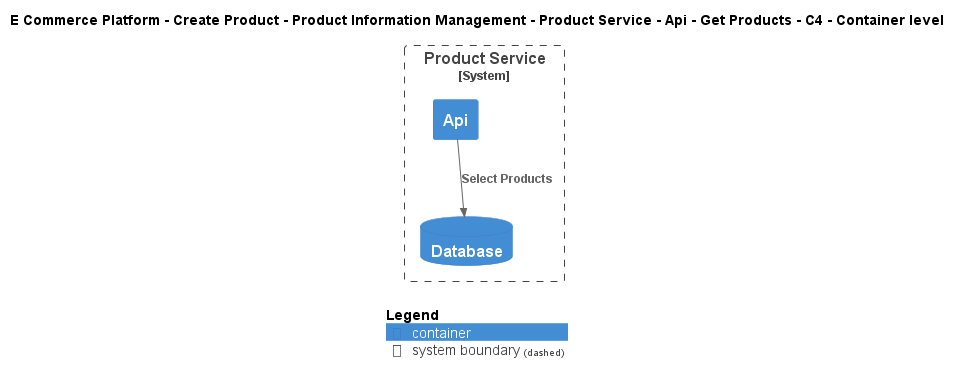

The diagram above was rendered by PlantUML. Its source (embedded in the PNG):
@startuml
!include ..\..\..\..\..\..\..\..\..\.c4s\C4_Container.puml

AddElementTag("c4interflow:lifecycle:new", $bgColor=green, $fontColor=#ffffff, $borderColor=green, $shadowing="False")
AddElementTag("c4interflow:lifecycle:changed", $bgColor=orange, $fontColor=#ffffff, $borderColor=orange, $shadowing="False")
AddElementTag("c4interflow:lifecycle:removed", $bgColor=red, $fontColor=#ffffff, $borderColor=red, $shadowing="False")

AddRelTag("c4interflow:lifecycle:new", $textColor=green, $lineColor=green)
AddRelTag("c4interflow:lifecycle:changed", $textColor=orange, $lineColor=orange)
AddRelTag("c4interflow:lifecycle:removed", $textColor=red, $lineColor=red)

SHOW_PERSON_PORTRAIT()
LAYOUT_TOP_DOWN()

skinparam linetype polyline

title E Commerce Platform - Create Product - Product Information Management - Product Service - Api - Get Products - C4 - Container level


System_Boundary(ECommercePlatform.CreateProduct.ProductInformationManagement.SoftwareSystems.ProductService, "Product Service") {
    Container(ECommercePlatform.CreateProduct.ProductInformationManagement.SoftwareSystems.ProductService.Containers.Api, "Api", "", "")
    ContainerDb(ECommercePlatform.CreateProduct.ProductInformationManagement.SoftwareSystems.ProductService.Containers.Database, "Database", "", "")
}

Rel(ECommercePlatform.CreateProduct.ProductInformationManagement.SoftwareSystems.ProductService.Containers.Api, ECommercePlatform.CreateProduct.ProductInformationManagement.SoftwareSystems.ProductService.Containers.Database, "Select Products")


SHOW_LEGEND()
@enduml